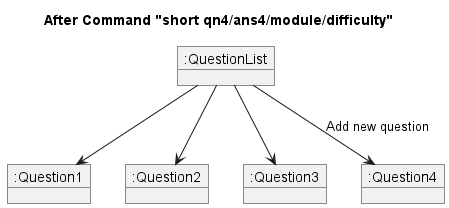

The diagram above was rendered by PlantUML. Its source (embedded in the PNG):
@startuml
title After Command "short qn4/ans4/module/difficulty"

object ":QuestionList" as QuestionList

object ":Question1" as Question1

object ":Question2" as Question2

object ":Question3" as Question3

object ":Question4" as Question4

QuestionList -->  Question1
QuestionList --> Question2
QuestionList --> Question3
QuestionList --> Question4 : Add new question
@enduml